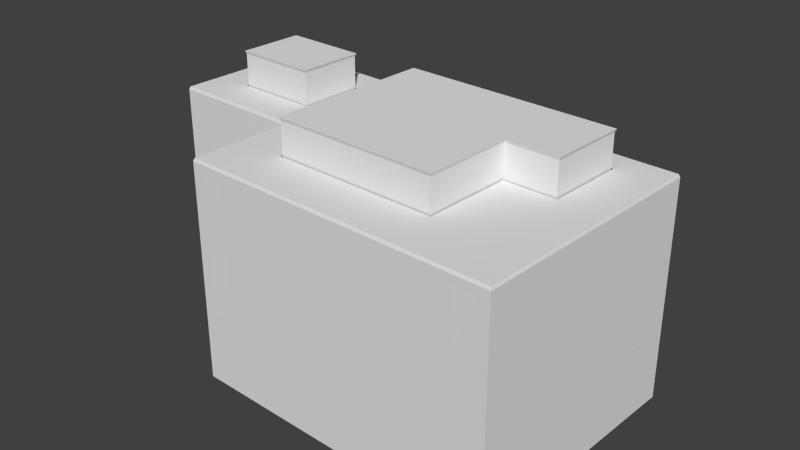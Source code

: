 # Source: Building_6.blend  (saved by Blender 2.73.0; exported with 4.5.12 LTS)
import bpy
from mathutils import Matrix  # noqa: F401  (used for matrix-valued properties, if any)

bpy.ops.wm.read_factory_settings(use_empty=True)
scene = bpy.context.scene
scene.name = 'Scene'

# ---- collections
col_collection_1 = bpy.data.collections.new('Collection 1'); scene.collection.children.link(col_collection_1)

# ---- world
world_world = bpy.data.worlds.new('World'); scene.world = world_world
world_world.color = (0.05088, 0.05088, 0.05088)
world_world.use_sun_shadow = False
world_world.sun_shadow_jitter_overblur = 0.0
world_world.cycles.sampling_method = 'MANUAL'
world_world.cycles.sample_map_resolution = 256

# ---- meshes
me_building_6 = bpy.data.meshes.new('Building_6')
me_building_6.from_pydata([(5.993, 0.0, 0.284), (5.993, 3.0, 0.284), (6.23, 0.0, -4.71), (11.99, 18.0, 0.568), (13.06, 21.5, 9.629), (19.98, 0.0, 0.9466), (19.98, 3.0, 21.97), (-6.987, 0.0, 20.69), (-17.55, 0.0, 11.18), (-17.7, 0.0, -6.845), (-17.74, 0.0, -5.846), (20.38, 0.0, 13.48), (19.98, 0.0, 21.97), (18.98, 3.0, 21.92), (-6.987, 3.0, 20.69), (-6.94, 0.0, 19.69), (-18.55, 3.0, 11.13), (-18.5, 0.0, 10.14), (-18.55, 0.0, 11.13), (-18.15, 0.0, 2.644), (-17.7, 3.0, -6.845), (-16.7, 0.0, -6.798), (5.278, 3.0, -5.757), (6.277, 0.0, -5.709), (20.98, 3.0, 0.9939), (20.98, 0.0, 0.9939), (9.989, 3.0, 0.4733), (9.989, 0.0, 0.4733), (10.99, 3.0, 0.5206), (-18.55, 6.0, 11.13), (20.03, 3.0, 20.97), (19.98, 6.0, 21.97), (19.98, 6.0, 0.9466), (19.98, 3.0, 0.9466), (-5.988, 3.0, 20.74), (-17.74, 3.0, -5.846), (-17.7, 6.0, -6.845), (6.23, 3.0, -4.71), (6.277, 3.0, -5.709), (6.23, 6.0, -4.71), (20.98, 6.0, 0.9939), (20.93, 6.0, 1.993), (-6.94, 6.0, 19.69), (-18.15, 3.0, 2.644), (-18.1, 6.0, 1.645), (9.989, 6.0, 0.4733), (19.98, 18.0, 21.97), (20.98, 18.0, 0.9939), (20.38, 18.0, 13.48), (-6.987, 18.0, 20.69), (-6.987, 6.0, 20.69), (-18.5, 18.0, 10.14), (10.99, 6.0, 0.5206), (17.98, 3.0, 0.852), (-14.7, 0.0, -6.703), (17.98, 6.0, 0.852), (-3.991, 18.0, 20.83), (-15.55, 6.0, 11.28), (20.83, 6.0, 3.991), (18.98, 18.0, 21.92), (16.99, 6.0, 21.83), (16.99, 18.0, 21.83), (16.55, 21.5, 9.795), (-6.845, 3.0, 17.7), (-6.774, 0.0, 16.2), (-6.845, 0.0, 17.7), (-6.774, 3.0, 16.2), (4.999, 3.0, 21.26), (14.56, 21.5, 9.7), (-7.752, 21.5, 5.139), (6.498, 0.0, 21.33), (18.98, 0.0, 21.92), (6.498, 3.0, 21.33), (20.43, 0.0, 12.48), (20.93, 0.0, 1.993), (20.43, 3.0, 12.48), (-5.988, 0.0, 20.74), (4.999, 0.0, 21.26), (-6.561, 0.0, 11.7), (-18.5, 3.0, 10.14), (-14.7, 3.0, -6.703), (-6.94, 3.0, 19.69), (-16.7, 3.0, -6.798), (20.93, 3.0, 1.993), (18.98, 6.0, 21.92), (-5.988, 6.0, 20.74), (-6.561, 6.0, 11.7), (-17.55, 3.0, 11.18), (-6.561, 3.0, 11.7), (-17.55, 6.0, 11.18), (-6.561, 18.0, 11.7), (-8.99, 18.0, -0.426), (-8.99, 6.0, -0.426), (-2.997, 18.0, -0.142), (-14.98, 6.0, -0.71), (-14.98, 18.0, -0.71), (10.99, 18.0, 21.54), (4.999, 6.0, 21.26), (4.999, 18.0, 21.26), (16.86, 18.5, 3.302), (-1.617, 18.5, 2.426), (20.03, 0.0, 20.97), (-18.1, 3.0, 1.645), (-18.1, 0.0, 1.645), (20.38, 6.0, 13.48), (20.38, 3.0, 13.48), (20.03, 6.0, 20.97), (-18.5, 6.0, 10.14), (-18.15, 6.0, 2.644), (20.43, 6.0, 12.48), (20.55, 6.0, 9.984), (-18.15, 18.0, 2.644), (-17.98, 6.0, -0.852), (12.06, 21.5, 9.582), (12.06, 18.5, 9.582), (11.71, 21.5, 17.07), (6.183, 3.0, -3.712), (6.041, 0.0, -0.7149), (6.183, 0.0, -3.712), (6.041, 3.0, -0.7149), (6.992, 3.0, 0.3313), (6.992, 0.0, 0.3313), (17.98, 0.0, 0.852), (10.99, 0.0, 0.5206), (-4.211, 3.0, -6.206), (5.278, 0.0, -5.757), (-4.211, 0.0, -6.206), (10.19, 6.25, 0.583), (6.382, 6.25, -5.804), (6.277, 6.0, -5.709), (5.283, 6.25, -5.857), (5.278, 6.0, -5.757), (-16.69, 6.25, -6.898), (-16.7, 6.0, -6.798), (-17.79, 6.25, -6.95), (-17.84, 6.25, -5.851), (-17.74, 6.0, -5.846), (-18.08, 6.25, -0.7568), (-14.99, 6.25, -0.6101), (-8.995, 6.25, -0.3261), (-3.001, 6.25, -0.0421), (2.992, 6.25, 0.2419), (6.331, 6.25, -4.741), (-14.99, 21.75, 7.899), (-7.799, 21.75, 8.24), (-7.894, 21.5, 8.135), (-7.823, 21.5, 6.637), (-7.723, 21.75, 6.642), (-7.652, 21.75, 5.144), (-7.529, 21.75, 2.547), (-14.72, 21.75, 2.206), (-14.63, 21.5, 2.31), (16.97, 21.75, 3.207), (-1.617, 21.5, 2.426), (-2.384, 21.75, 16.51), (-2.279, 21.5, 16.41), (11.8, 21.75, 17.18), (13.05, 21.75, 9.729), (14.55, 21.75, 9.8), (16.65, 21.75, 9.899), (16.86, 21.5, 3.302), (-1.712, 21.75, 2.322), (12.16, 21.75, 9.686), (11.99, 6.0, 0.568), (17.98, 18.0, 0.852), (2.997, 6.0, 0.142), (-2.997, 6.0, -0.142), (2.997, 18.0, 0.142), (20.83, 18.0, 3.991), (20.55, 18.0, 9.984), (-3.991, 6.0, 20.83), (10.99, 6.0, 21.54), (-9.558, 18.0, 11.56), (-9.558, 6.0, 11.56), (-15.55, 18.0, 11.28), (20.03, 18.5, 20.97), (20.98, 18.5, 0.9939), (-5.988, 18.0, 20.74), (20.93, 18.0, 1.993), (19.98, 18.5, 21.97), (18.98, 18.5, 21.92), (-6.94, 18.0, 19.69), (-18.55, 18.5, 11.13), (-18.55, 18.0, 11.13), (-18.5, 18.5, 10.14), (-18.1, 18.0, 1.645), (-6.94, 18.5, 19.69), (20.03, 18.0, 20.97), (-17.98, 18.0, -0.852), (20.93, 18.5, 1.993), (20.43, 18.0, 12.48), (20.43, 18.5, 12.48), (-17.55, 18.0, 11.18), (19.98, 18.0, 0.9466), (10.99, 18.0, 0.5206), (9.989, 18.0, 0.4733), (-5.988, 18.5, 20.74), (-6.883, 18.75, 20.6), (-6.987, 18.5, 20.69), (-5.984, 18.75, 20.64), (19.89, 18.75, 21.87), (19.93, 18.75, 20.97), (20.28, 18.75, 13.48), (20.38, 18.5, 13.48), (20.83, 18.75, 1.988), (19.97, 18.75, 1.047), (19.98, 18.5, 0.9466), (10.98, 18.75, 0.6205), (10.99, 18.5, 0.5206), (9.989, 18.5, 0.4733), (9.984, 18.75, 0.5732), (-17.98, 18.5, -0.852), (-18.1, 18.5, 1.645), (-18.0, 18.75, 1.65), (-18.05, 18.75, 2.649), (-18.15, 18.5, 2.644), (-18.4, 18.75, 10.14), (-18.44, 18.75, 11.04), (-17.55, 18.5, 11.18), (-6.561, 18.5, 11.7), (-6.457, 18.75, 11.61), (-14.78, 18.75, 7.709), (-14.53, 18.75, 2.415), (-14.63, 18.5, 2.31), (-7.738, 18.75, 2.737), (-7.634, 18.5, 2.642), (-7.852, 18.75, 5.134), (-7.752, 18.5, 5.139), (-7.923, 18.75, 6.632), (-7.989, 18.75, 8.031), (-14.89, 18.5, 7.804), (16.76, 18.75, 3.397), (16.46, 18.75, 9.69), (16.55, 18.5, 9.795), (14.56, 18.75, 9.6), (14.56, 18.5, 9.7), (13.06, 18.75, 9.529), (13.06, 18.5, 9.629), (11.96, 18.75, 9.477), (11.61, 18.75, 16.97), (11.71, 18.5, 17.07), (-2.175, 18.75, 16.32), (-2.279, 18.5, 16.41), (-1.521, 18.75, 2.531), (-6.84, 18.75, 19.7), (18.99, 18.75, 21.82), (20.33, 18.75, 12.48), (20.87, 18.75, 1.089), (-17.88, 18.75, -0.7473), (-17.54, 18.75, 11.08), (16.97, 18.75, 3.207), (-1.712, 18.75, 2.322), (-7.529, 18.75, 2.547), (-14.72, 18.75, 2.206), (-14.99, 18.75, 7.899), (-7.799, 18.75, 8.24), (16.65, 18.75, 9.899), (12.16, 18.75, 9.686), (11.8, 18.75, 17.18), (-2.384, 18.75, 16.51), (-7.634, 21.5, 2.642), (-14.89, 21.5, 7.804), (-7.894, 18.5, 8.135), (-7.823, 18.5, 6.637), (5.199, 3.0, 0.967), (5.264, 3.0, -0.7149), (6.992, 3.0, 1.147)], [], [(89, 87, 88, 86), (240, 242, 241, 239), (206, 208, 207, 205), (66, 64, 65, 63), (119, 117, 118, 116), (41, 83, 24, 40), (167, 165, 166, 93), (37, 2, 23, 38), (90, 86, 42, 181), (98, 97, 171, 96), (95, 94, 112, 188), (38, 23, 125, 22), (53, 122, 123, 28), (115, 240, 114, 113), (96, 171, 60, 61), (52, 28, 26, 45), (51, 107, 29, 183), (85, 34, 13, 84), (33, 5, 122, 53), (68, 235, 233, 62), (155, 242, 240, 115), (48, 104, 109, 190), (175, 187, 48, 203), (80, 54, 21, 82), (45, 26, 37, 39), (174, 57, 173, 172), (3, 163, 52, 194), (187, 106, 104, 48), (181, 42, 50, 49), (136, 35, 102, 44), (13, 71, 12, 6), (86, 88, 81, 42), (105, 11, 73, 75), (47, 40, 32, 193), (185, 44, 108, 111), (261, 230, 262, 145), (242, 100, 243, 241), (262, 230, 221, 229), (261, 145, 144, 143), (176, 206, 205, 247), (263, 262, 229, 228), (137, 127, 142, 128, 134), (179, 175, 201, 200), (114, 240, 239, 238), (4, 68, 158, 157), (94, 92, 139, 138), (237, 114, 238, 236), (180, 179, 200, 245), (144, 149, 150, 143), (235, 237, 236, 234), (133, 36, 134, 132), (155, 115, 156, 154), (159, 152, 161, 154, 156, 162), (68, 62, 159, 158), (83, 74, 25, 24), (79, 17, 18, 16), (186, 181, 49, 198), (46, 31, 106, 187), (206, 193, 194, 208), (129, 38, 22, 131), (189, 178, 47, 176), (26, 27, 121, 120), (179, 46, 187, 175), (100, 99, 231, 243), (182, 218, 249, 217), (184, 182, 217, 216), (218, 219, 220, 249), (175, 203, 202, 201), (112, 94, 138, 137), (160, 153, 161, 152), (189, 176, 247, 204), (233, 235, 234, 232), (203, 191, 246, 202), (230, 223, 222, 221), (136, 112, 137, 135), (99, 233, 232, 231), (113, 4, 157, 162), (36, 136, 135, 134), (219, 186, 244, 220), (223, 225, 224, 222), (62, 160, 152, 159), (225, 227, 226, 224), (151, 223, 230, 261), (4, 237, 235, 68), (194, 52, 45, 195), (84, 13, 6, 31), (82, 21, 9, 20), (106, 30, 105, 104), (219, 90, 181, 186), (28, 123, 27, 26), (102, 103, 19, 43), (180, 59, 46, 179), (169, 110, 58, 168), (69, 227, 225, 260), (184, 51, 183, 182), (203, 48, 190, 191), (244, 259, 251, 252, 255, 254, 253, 213, 217, 220), (67, 77, 70, 72), (39, 37, 38, 129), (164, 55, 163, 3), (56, 170, 97, 98), (202, 247, 248, 213, 253, 252, 251, 250, 256, 257, 258), (202, 258, 259, 244, 197, 200), (29, 16, 87, 89), (215, 111, 51, 184), (145, 262, 263, 146), (69, 260, 149, 148), (145, 146, 147, 144), (209, 195, 188, 211), (104, 105, 75, 109), (119, 1, 0, 117), (20, 9, 10, 35), (115, 113, 162, 156), (165, 45, 127, 141), (31, 6, 30, 106), (62, 233, 99, 160), (129, 131, 130, 128), (120, 121, 0, 1), (176, 47, 193, 206), (208, 194, 195, 209), (63, 65, 15, 81), (81, 15, 7, 14), (44, 102, 43, 108), (40, 24, 33, 32), (212, 185, 111, 215), (6, 12, 101, 30), (42, 81, 14, 50), (178, 41, 40, 47), (196, 177, 59, 180), (177, 85, 170, 56), (198, 49, 177, 196), (34, 76, 77, 67), (16, 18, 8, 87), (88, 78, 64, 66), (87, 8, 78, 88), (190, 109, 110, 169), (131, 22, 82, 133), (93, 166, 92, 91), (151, 261, 143, 150), (108, 43, 79, 107), (196, 180, 245, 199), (191, 189, 204, 246), (49, 50, 85, 177), (30, 101, 11, 105), (172, 173, 86, 90), (193, 32, 55, 164), (191, 190, 178, 189), (133, 82, 20, 36), (61, 60, 84, 59), (192, 89, 57, 174), (195, 45, 165, 167), (186, 198, 197, 244), (183, 29, 89, 192), (146, 69, 148, 147), (109, 75, 83, 41), (22, 125, 126, 124), (72, 70, 71, 13), (153, 100, 242, 155), (113, 114, 237, 4), (227, 263, 228, 226), (182, 183, 192, 218), (209, 211, 248, 210), (166, 165, 141, 140), (36, 20, 35, 136), (59, 84, 31, 46), (131, 133, 132, 130), (24, 25, 5, 33), (14, 7, 76, 34), (160, 99, 100, 153), (91, 92, 94, 95), (168, 58, 41, 178), (153, 155, 154, 161), (208, 209, 210, 207), (124, 126, 54, 80), (92, 166, 140, 139), (26, 1, 37), (111, 108, 107, 51), (50, 14, 34, 85), (188, 112, 44, 185), (107, 79, 16, 29), (146, 263, 227, 69), (260, 151, 150, 149), (35, 10, 103, 102), (45, 39, 142, 127), (215, 184, 216, 214), (218, 192, 90, 219), (32, 33, 28, 52), (212, 215, 214, 213), (116, 118, 2, 37), (39, 129, 128, 142), (102, 103, 17, 79), (75, 73, 74, 83), (211, 212, 213, 248), (211, 188, 185, 212), (198, 196, 199, 197), (260, 225, 223, 151), (1, 119, 265, 264), (120, 1, 264, 266)])
_uv = me_building_6.uv_layers.new(name='UVMap')
_uv.uv.foreach_set('vector', [0.5037, 0.843, 0.5037, 0.8367, 0.598, 0.8367, 0.598, 0.843, 0.6135, 0.7618, 0.6648, 0.7618, 0.6644, 0.7616, 0.6138, 0.7616, 0.6135, 0.7618, 0.6465, 0.7618, 0.6465, 0.7616, 0.6135, 0.7616, 0.6068, 0.6111, 0.6068, 0.6072, 0.6215, 0.6072, 0.6215, 0.6111, 0.908, 0.7368, 0.9226, 0.7368, 0.9226, 0.7407, 0.908, 0.7407, 0.8499, 0.666, 0.8647, 0.666, 0.8647, 0.6699, 0.8499, 0.6699, 0.7468, 0.843, 0.7468, 0.8179, 0.7939, 0.8179, 0.7939, 0.843, 0.8499, 0.666, 0.8647, 0.666, 0.8647, 0.6699, 0.8499, 0.6699, 0.5037, 0.843, 0.5037, 0.8179, 0.5744, 0.8179, 0.5744, 0.843, 0.5037, 0.843, 0.5037, 0.8179, 0.5508, 0.8179, 0.5508, 0.843, 0.5037, 0.843, 0.5037, 0.8179, 0.5273, 0.8179, 0.5273, 0.843, 0.8499, 0.666, 0.8647, 0.666, 0.8647, 0.6699, 0.8499, 0.6699, 0.8499, 0.6523, 0.8499, 0.6484, 0.8794, 0.6484, 0.8794, 0.6523, 0.6289, 0.7349, 0.6289, 0.7285, 0.6879, 0.7285, 0.6879, 0.7349, 0.8721, 0.843, 0.8721, 0.8179, 0.9114, 0.8179, 0.9114, 0.843, 0.8499, 0.666, 0.8647, 0.666, 0.8647, 0.6699, 0.8499, 0.6699, 0.8499, 0.666, 0.9089, 0.666, 0.9089, 0.6699, 0.8499, 0.6699, 0.5037, 0.843, 0.5037, 0.8367, 0.6923, 0.8367, 0.6923, 0.843, 0.9382, 0.7349, 0.9382, 0.7285, 0.9531, 0.7285, 0.9531, 0.7349, 0.9382, 0.7349, 0.9382, 0.7285, 0.9531, 0.7285, 0.9531, 0.7349, 0.9521, 0.7466, 0.9668, 0.7466, 0.9668, 0.7729, 0.9521, 0.7729, 0.8499, 0.666, 0.9089, 0.666, 0.9089, 0.6699, 0.8499, 0.6699, 0.6068, 0.6641, 0.6068, 0.6602, 0.6573, 0.6602, 0.6573, 0.6641, 0.9382, 0.7349, 0.9382, 0.7285, 0.9531, 0.7285, 0.9531, 0.7349, 0.5037, 0.843, 0.5037, 0.8367, 0.5508, 0.8367, 0.5508, 0.843, 0.8721, 0.843, 0.8721, 0.8179, 0.9114, 0.8179, 0.9114, 0.843, 0.5847, 0.6699, 0.5847, 0.6448, 0.5994, 0.6448, 0.5994, 0.6699, 0.6289, 0.7349, 0.6289, 0.7097, 0.6879, 0.7097, 0.6879, 0.7349, 0.8499, 0.666, 0.9089, 0.666, 0.9089, 0.6699, 0.8499, 0.6699, 0.6289, 0.7349, 0.6289, 0.7285, 0.6879, 0.7285, 0.6879, 0.7349, 0.8499, 0.666, 0.8647, 0.666, 0.8647, 0.6699, 0.8499, 0.6699, 0.5037, 0.843, 0.5037, 0.8367, 0.5744, 0.8367, 0.5744, 0.843, 0.8499, 0.666, 0.8647, 0.666, 0.8647, 0.6699, 0.8499, 0.6699, 0.8499, 0.666, 0.9089, 0.666, 0.9089, 0.6699, 0.8499, 0.6699, 0.8499, 0.666, 0.9089, 0.666, 0.9089, 0.6699, 0.8499, 0.6699, 0.9604, 0.6582, 0.9604, 0.6543, 0.99, 0.6543, 0.99, 0.6582, 0.6135, 0.7618, 0.6648, 0.7618, 0.6644, 0.7616, 0.6138, 0.7616, 0.6135, 0.7618, 0.6392, 0.7618, 0.6388, 0.7616, 0.6138, 0.7616, 0.6135, 0.7618, 0.6392, 0.7618, 0.6395, 0.7616, 0.6131, 0.7616, 0.6135, 0.7618, 0.6171, 0.7618, 0.6171, 0.7616, 0.6131, 0.7616, 0.6135, 0.7618, 0.619, 0.7618, 0.6186, 0.7616, 0.6135, 0.7616, 0.6798, 0.7618, 0.576, 0.7618, 0.5911, 0.7668, 0.5911, 0.7678, 0.6798, 0.7678, 0.6135, 0.7618, 0.6171, 0.7618, 0.6171, 0.7616, 0.6131, 0.7616, 0.6135, 0.7618, 0.641, 0.7618, 0.6406, 0.7616, 0.6131, 0.7616, 0.6135, 0.7618, 0.619, 0.7618, 0.619, 0.7616, 0.6135, 0.7616, 0.6135, 0.7618, 0.6355, 0.7618, 0.6355, 0.7616, 0.6135, 0.7616, 0.6135, 0.7618, 0.6171, 0.7618, 0.6175, 0.7616, 0.6135, 0.7616, 0.6135, 0.7618, 0.6171, 0.7618, 0.6175, 0.7616, 0.6135, 0.7616, 0.6406, 0.7535, 0.6406, 0.759, 0.667, 0.759, 0.667, 0.7535, 0.6135, 0.7618, 0.619, 0.7618, 0.619, 0.7616, 0.6135, 0.7616, 0.6135, 0.7618, 0.6171, 0.7618, 0.6175, 0.7616, 0.6135, 0.7616, 0.6135, 0.7618, 0.6648, 0.7618, 0.6652, 0.7616, 0.6131, 0.7616, 0.5508, 0.7531, 0.5508, 0.7595, 0.6193, 0.7595, 0.6193, 0.7456, 0.5673, 0.7456, 0.5673, 0.7531, 0.6135, 0.7618, 0.6208, 0.7618, 0.6212, 0.7616, 0.6135, 0.7616, 0.8499, 0.666, 0.8647, 0.666, 0.8647, 0.6699, 0.8499, 0.6699, 0.8499, 0.666, 0.8647, 0.666, 0.8647, 0.6699, 0.8499, 0.6699, 0.651, 0.6406, 0.651, 0.6367, 0.6658, 0.6367, 0.6658, 0.6406, 0.8499, 0.666, 0.9089, 0.666, 0.9089, 0.6699, 0.8499, 0.6699, 0.6068, 0.6523, 0.6068, 0.6484, 0.6775, 0.6484, 0.6775, 0.6523, 0.8499, 0.666, 0.8647, 0.666, 0.8647, 0.6699, 0.8499, 0.6699, 0.651, 0.6406, 0.651, 0.6367, 0.6658, 0.6367, 0.6658, 0.6406, 0.908, 0.7368, 0.9226, 0.7368, 0.9226, 0.7407, 0.908, 0.7407, 0.651, 0.6406, 0.651, 0.6367, 0.6658, 0.6367, 0.6658, 0.6406, 0.6135, 0.7618, 0.6813, 0.7618, 0.6809, 0.7616, 0.6138, 0.7616, 0.6135, 0.7618, 0.6171, 0.7618, 0.6171, 0.7616, 0.6131, 0.7616, 0.6135, 0.7618, 0.6171, 0.7618, 0.6175, 0.7616, 0.6135, 0.7616, 0.6135, 0.7618, 0.6538, 0.7618, 0.6534, 0.7616, 0.6135, 0.7616, 0.6135, 0.7618, 0.641, 0.7618, 0.641, 0.7616, 0.6135, 0.7616, 0.6135, 0.7618, 0.6245, 0.7618, 0.6245, 0.7616, 0.6131, 0.7616, 0.6135, 0.7618, 0.6813, 0.7618, 0.6816, 0.7616, 0.6131, 0.7616, 0.6135, 0.7618, 0.6171, 0.7618, 0.6175, 0.7616, 0.6135, 0.7616, 0.6135, 0.7618, 0.6208, 0.7618, 0.6208, 0.7616, 0.6138, 0.7616, 0.6135, 0.7618, 0.6171, 0.7618, 0.6171, 0.7616, 0.6135, 0.7616, 0.6135, 0.7618, 0.6337, 0.7618, 0.6333, 0.7616, 0.6138, 0.7616, 0.6135, 0.7618, 0.6318, 0.7618, 0.6322, 0.7616, 0.6135, 0.7616, 0.6135, 0.7618, 0.6373, 0.7618, 0.637, 0.7616, 0.6138, 0.7616, 0.6135, 0.7618, 0.6171, 0.7618, 0.6171, 0.7616, 0.6138, 0.7616, 0.6135, 0.7618, 0.6171, 0.7618, 0.6171, 0.7616, 0.6131, 0.7616, 0.6135, 0.7618, 0.6428, 0.7618, 0.6428, 0.7616, 0.6138, 0.7616, 0.6135, 0.7618, 0.6392, 0.7618, 0.6388, 0.7616, 0.6138, 0.7616, 0.6135, 0.7618, 0.6373, 0.7618, 0.6377, 0.7616, 0.6131, 0.7616, 0.6135, 0.7618, 0.6226, 0.7618, 0.6226, 0.7616, 0.6138, 0.7616, 0.5037, 0.843, 0.5037, 0.8367, 0.5508, 0.8367, 0.5508, 0.843, 0.6068, 0.6111, 0.6068, 0.6072, 0.6215, 0.6072, 0.6215, 0.6111, 0.8499, 0.666, 0.9089, 0.666, 0.9089, 0.6699, 0.8499, 0.6699, 0.8499, 0.666, 0.8647, 0.666, 0.8647, 0.6699, 0.8499, 0.6699, 0.8499, 0.666, 0.8647, 0.666, 0.8647, 0.6699, 0.8499, 0.6699, 0.6289, 0.7349, 0.6289, 0.7285, 0.6879, 0.7285, 0.6879, 0.7349, 0.6068, 0.6641, 0.6068, 0.6602, 0.6573, 0.6602, 0.6573, 0.6641, 0.8499, 0.666, 0.8647, 0.666, 0.8647, 0.6699, 0.8499, 0.6699, 0.8499, 0.666, 0.8647, 0.666, 0.8647, 0.6699, 0.8499, 0.6699, 0.651, 0.6406, 0.651, 0.6367, 0.6658, 0.6367, 0.6658, 0.6406, 0.7468, 0.843, 0.7468, 0.8179, 0.7939, 0.8179, 0.7939, 0.843, 0.6289, 0.7349, 0.6289, 0.7285, 0.6486, 0.7285, 0.6486, 0.7349, 0.651, 0.6406, 0.651, 0.6367, 0.6658, 0.6367, 0.6658, 0.6406, 0.651, 0.6406, 0.651, 0.6367, 0.6658, 0.6367, 0.6658, 0.6406, 0.6351, 0.7424, 0.6193, 0.7456, 0.6193, 0.7595, 0.6406, 0.759, 0.6406, 0.7535, 0.667, 0.7535, 0.667, 0.759, 0.6791, 0.7594, 0.6791, 0.7502, 0.6351, 0.7502, 0.6068, 0.6111, 0.6068, 0.6072, 0.6215, 0.6072, 0.6215, 0.6111, 0.8499, 0.666, 0.8647, 0.666, 0.8647, 0.6699, 0.8499, 0.6699, 0.7468, 0.843, 0.7468, 0.8179, 0.7939, 0.8179, 0.7939, 0.843, 0.8721, 0.843, 0.8721, 0.8179, 0.9309, 0.8179, 0.9309, 0.843, 0.5369, 0.7498, 0.5369, 0.7618, 0.6791, 0.7618, 0.6791, 0.7594, 0.667, 0.759, 0.6406, 0.759, 0.6193, 0.7595, 0.5508, 0.7595, 0.5508, 0.7531, 0.5673, 0.7531, 0.5673, 0.7456, 0.5369, 0.7498, 0.5673, 0.7456, 0.6193, 0.7456, 0.6351, 0.7424, 0.6351, 0.7415, 0.5369, 0.7415, 0.8499, 0.666, 0.8647, 0.666, 0.8647, 0.6699, 0.8499, 0.6699, 0.6068, 0.6641, 0.6068, 0.6602, 0.6573, 0.6602, 0.6573, 0.6641, 0.5626, 0.6699, 0.5626, 0.6638, 0.5773, 0.6638, 0.5773, 0.6699, 0.6135, 0.7618, 0.6226, 0.7618, 0.623, 0.7616, 0.6135, 0.7616, 0.6135, 0.7618, 0.619, 0.7618, 0.619, 0.7616, 0.6131, 0.7616, 0.5037, 0.5422, 0.5184, 0.5422, 0.5184, 0.5857, 0.5037, 0.5857, 0.8499, 0.666, 0.8647, 0.666, 0.8647, 0.6699, 0.8499, 0.6699, 0.5994, 0.6699, 0.5847, 0.6699, 0.5847, 0.6638, 0.5994, 0.6638, 0.8499, 0.666, 0.8647, 0.666, 0.8647, 0.6699, 0.8499, 0.6699, 0.6135, 0.7618, 0.641, 0.7618, 0.6406, 0.7616, 0.6131, 0.7616, 0.6135, 0.7618, 0.6392, 0.7618, 0.6399, 0.7616, 0.6135, 0.7616, 0.8499, 0.666, 0.8647, 0.666, 0.8647, 0.6699, 0.8499, 0.6699, 0.5037, 0.843, 0.5037, 0.8367, 0.5508, 0.8367, 0.5508, 0.843, 0.6135, 0.7618, 0.6171, 0.7618, 0.6171, 0.7616, 0.6131, 0.7616, 0.5847, 0.6699, 0.5847, 0.6638, 0.5994, 0.6638, 0.5994, 0.6699, 0.651, 0.6406, 0.651, 0.6367, 0.6658, 0.6367, 0.6658, 0.6406, 0.651, 0.6406, 0.651, 0.6367, 0.6658, 0.6367, 0.6658, 0.6406, 0.9382, 0.7349, 0.9382, 0.7285, 0.9531, 0.7285, 0.9531, 0.7349, 0.8499, 0.666, 0.8647, 0.666, 0.8647, 0.6699, 0.8499, 0.6699, 0.8499, 0.666, 0.8647, 0.666, 0.8647, 0.6699, 0.8499, 0.6699, 0.8499, 0.666, 0.8647, 0.666, 0.8647, 0.6699, 0.8499, 0.6699, 0.651, 0.6406, 0.651, 0.6367, 0.6658, 0.6367, 0.6658, 0.6406, 0.8499, 0.666, 0.8647, 0.666, 0.8647, 0.6699, 0.8499, 0.6699, 0.8499, 0.666, 0.8647, 0.666, 0.8647, 0.6699, 0.8499, 0.6699, 0.8499, 0.666, 0.9089, 0.666, 0.9089, 0.6699, 0.8499, 0.6699, 0.5037, 0.5422, 0.5184, 0.5422, 0.5184, 0.5811, 0.5037, 0.5811, 0.9382, 0.7349, 0.9382, 0.7097, 0.9531, 0.7097, 0.9531, 0.7349, 0.651, 0.6406, 0.651, 0.6367, 0.6658, 0.6367, 0.6658, 0.6406, 0.5037, 0.843, 0.5037, 0.8367, 0.598, 0.8367, 0.598, 0.843, 0.8499, 0.666, 0.8647, 0.666, 0.8647, 0.6699, 0.8499, 0.6699, 0.9382, 0.7349, 0.9382, 0.7285, 0.9678, 0.7285, 0.9678, 0.7349, 0.5037, 0.843, 0.5037, 0.8367, 0.598, 0.8367, 0.598, 0.843, 0.6289, 0.7349, 0.6289, 0.7097, 0.6486, 0.7097, 0.6486, 0.7349, 0.5037, 0.843, 0.5037, 0.8367, 0.6687, 0.8367, 0.6687, 0.843, 0.5037, 0.843, 0.5037, 0.8179, 0.5508, 0.8179, 0.5508, 0.843, 0.6135, 0.7618, 0.6337, 0.7618, 0.634, 0.7616, 0.6131, 0.7616, 0.6289, 0.7349, 0.6289, 0.7285, 0.6879, 0.7285, 0.6879, 0.7349, 0.6135, 0.7618, 0.7051, 0.7618, 0.7051, 0.7616, 0.6135, 0.7616, 0.6135, 0.7618, 0.652, 0.7618, 0.652, 0.7616, 0.6135, 0.7616, 0.8499, 0.666, 0.9089, 0.666, 0.9089, 0.6699, 0.8499, 0.6699, 0.6289, 0.7349, 0.6289, 0.7285, 0.6879, 0.7285, 0.6879, 0.7349, 0.5037, 0.843, 0.5037, 0.8179, 0.5273, 0.8179, 0.5273, 0.843, 0.9382, 0.7349, 0.9382, 0.7097, 0.9531, 0.7097, 0.9531, 0.7349, 0.6068, 0.6641, 0.6068, 0.6602, 0.6742, 0.6602, 0.6742, 0.6641, 0.8499, 0.666, 0.8647, 0.666, 0.8647, 0.6699, 0.8499, 0.6699, 0.9382, 0.7349, 0.9382, 0.7097, 0.9531, 0.7097, 0.9531, 0.7349, 0.9382, 0.7349, 0.9382, 0.7097, 0.9531, 0.7097, 0.9531, 0.7349, 0.5037, 0.6699, 0.5037, 0.6448, 0.5331, 0.6448, 0.5331, 0.6699, 0.6135, 0.7618, 0.6171, 0.7618, 0.6175, 0.7616, 0.6135, 0.7616, 0.8499, 0.666, 0.9089, 0.666, 0.9089, 0.6699, 0.8499, 0.6699, 0.6135, 0.7618, 0.619, 0.7618, 0.619, 0.7616, 0.6135, 0.7616, 0.5037, 0.843, 0.5037, 0.8367, 0.598, 0.8367, 0.598, 0.843, 0.8416, 0.749, 0.8416, 0.7451, 0.9006, 0.7451, 0.9006, 0.749, 0.5037, 0.843, 0.5037, 0.8367, 0.598, 0.8367, 0.598, 0.843, 0.5037, 0.843, 0.5037, 0.8367, 0.6215, 0.8367, 0.6215, 0.843, 0.5847, 0.6699, 0.5847, 0.6638, 0.5994, 0.6638, 0.5994, 0.6699, 0.6135, 0.7618, 0.619, 0.7618, 0.619, 0.7616, 0.6135, 0.7616, 0.651, 0.6406, 0.651, 0.6367, 0.6658, 0.6367, 0.6658, 0.6406, 0.6135, 0.7618, 0.7161, 0.7618, 0.7164, 0.7616, 0.6135, 0.7616, 0.6135, 0.7618, 0.6355, 0.7618, 0.6355, 0.7616, 0.6135, 0.7616, 0.8499, 0.666, 0.8647, 0.666, 0.8647, 0.6699, 0.8499, 0.6699, 0.8499, 0.666, 0.9089, 0.666, 0.9089, 0.6699, 0.8499, 0.6699, 0.6135, 0.7618, 0.6941, 0.7618, 0.6941, 0.7616, 0.6135, 0.7616, 0.8499, 0.666, 0.8647, 0.666, 0.8647, 0.6699, 0.8499, 0.6699, 0.8499, 0.666, 0.8647, 0.666, 0.8647, 0.6699, 0.8499, 0.6699, 0.9521, 0.7466, 0.9668, 0.7466, 0.9668, 0.7781, 0.9521, 0.7781, 0.7468, 0.843, 0.7468, 0.8179, 0.7939, 0.8179, 0.7939, 0.843, 0.9382, 0.7349, 0.9382, 0.7097, 0.9531, 0.7097, 0.9531, 0.7349, 0.6135, 0.7618, 0.6648, 0.7618, 0.6652, 0.7616, 0.6131, 0.7616, 0.6135, 0.7618, 0.6171, 0.7618, 0.6171, 0.7616, 0.6135, 0.7616, 0.5037, 0.843, 0.5037, 0.8367, 0.598, 0.8367, 0.598, 0.843, 0.6135, 0.7618, 0.6355, 0.7618, 0.6355, 0.7616, 0.6135, 0.7616, 0.5768, 0.7618, 0.5915, 0.7618, 0.5915, 0.7667, 0.6289, 0.7349, 0.6289, 0.7097, 0.6879, 0.7097, 0.6879, 0.7349, 0.8499, 0.666, 0.8647, 0.666, 0.8647, 0.6699, 0.8499, 0.6699, 0.6289, 0.7349, 0.6289, 0.7097, 0.6486, 0.7097, 0.6486, 0.7349, 0.8499, 0.666, 0.8647, 0.666, 0.8647, 0.6699, 0.8499, 0.6699, 0.6068, 0.6111, 0.6068, 0.6072, 0.6215, 0.6072, 0.6215, 0.6111, 0.6135, 0.7618, 0.6392, 0.7618, 0.6395, 0.7616, 0.6131, 0.7616, 0.6289, 0.7349, 0.6289, 0.7285, 0.6879, 0.7285, 0.6879, 0.7349, 0.6135, 0.7618, 0.637, 0.7618, 0.6368, 0.7616, 0.6127, 0.7616, 0.6135, 0.7618, 0.641, 0.7618, 0.641, 0.7616, 0.6135, 0.7616, 0.6068, 0.6641, 0.6068, 0.6602, 0.6742, 0.6602, 0.6742, 0.6641, 0.5037, 0.843, 0.5037, 0.8367, 0.5744, 0.8367, 0.5744, 0.843, 0.6135, 0.7618, 0.6171, 0.7618, 0.6171, 0.7616, 0.6135, 0.7616, 0.5847, 0.6699, 0.5847, 0.6638, 0.5994, 0.6638, 0.5994, 0.6699, 0.6135, 0.7618, 0.6171, 0.7618, 0.6175, 0.7616, 0.6136, 0.7616, 0.5037, 0.843, 0.5037, 0.8367, 0.5744, 0.8367, 0.5744, 0.843, 0.5037, 0.843, 0.5037, 0.8367, 0.598, 0.8367, 0.598, 0.843, 0.6135, 0.7618, 0.6226, 0.7618, 0.6226, 0.7616, 0.6131, 0.7616, 0.6068, 0.6641, 0.6068, 0.6602, 0.6237, 0.6602, 0.6237, 0.6641, 0.6135, 0.7618, 0.6171, 0.7618, 0.6171, 0.7616, 0.6131, 0.7616, 0.9604, 0.6582, 0.9604, 0.6543, 0.99, 0.6543, 0.99, 0.6582, 0.5, 0.5, 1.0, 0.5, 1.0, 1.0, 0.5, 1.0, 0.5, 0.5, 1.0, 0.5, 1.0, 1.0, 0.5, 1.0])
me_building_6.use_remesh_preserve_volume = False
me_building_6.use_remesh_preserve_attributes = False
me_building_6.use_mirror_vertex_groups = False
me_building_6.update()

# ---- objects
ob_building_6 = bpy.data.objects.new('Building_6', me_building_6)

# ---- transforms, parenting, visibility, modifiers, constraints
ob_building_6.location = (0.0, 0.0, 0.0)
ob_building_6.rotation_euler = (1.571, -0.0, 0.0)
ob_building_6.lineart.crease_threshold = 0.0

# ---- collection membership
col_collection_1.objects.link(ob_building_6)

# ---- scene / render settings (as saved in the file)
scene.frame_start = 1; scene.frame_end = 250; scene.frame_set(1)
scene.render.engine = 'BLENDER_EEVEE_NEXT'
scene.render.image_settings.compression = 90
scene.render.resolution_percentage = 50
scene.render.dither_intensity = 0.0
scene.cycles.use_denoising = False
scene.cycles.samples = 10
scene.cycles.sampling_pattern = 'TABULATED_SOBOL'
scene.cycles.light_sampling_threshold = 0.0
scene.cycles.use_adaptive_sampling = False
scene.cycles.use_light_tree = False
scene.cycles.blur_glossy = 0.0
scene.cycles.volume_bounces = 1
scene.cycles.pixel_filter_type = 'GAUSSIAN'
scene.cycles.sample_clamp_indirect = 0.0
scene.view_settings.view_transform = 'Standard'
bpy.context.view_layer.update()

# ---- added for rendering (the .blend has no active camera and no usable light): camera, sun
cam_auto = bpy.data.cameras.new('AutoCamera')
cam_auto.lens = 50.0
cam_auto.sensor_width = 36.0
cam_auto.clip_end = 1000.0
ob_auto_camera = bpy.data.objects.new('AutoCamera', cam_auto)
scene.collection.objects.link(ob_auto_camera)
ob_auto_camera.location = (50.7947, -67.0068, 50.5393)
ob_auto_camera.rotation_euler = (1.09748, -7.21219e-08, 0.694738)
scene.camera = ob_auto_camera
light_auto_sun = bpy.data.lights.new('AutoSun', 'SUN')
light_auto_sun.energy = 3.0
light_auto_sun.angle = 0.0523599
ob_auto_sun = bpy.data.objects.new('AutoSun', light_auto_sun)
scene.collection.objects.link(ob_auto_sun)
ob_auto_sun.rotation_euler = (0.872665, 0.174533, 0.523599)
bpy.context.view_layer.update()
